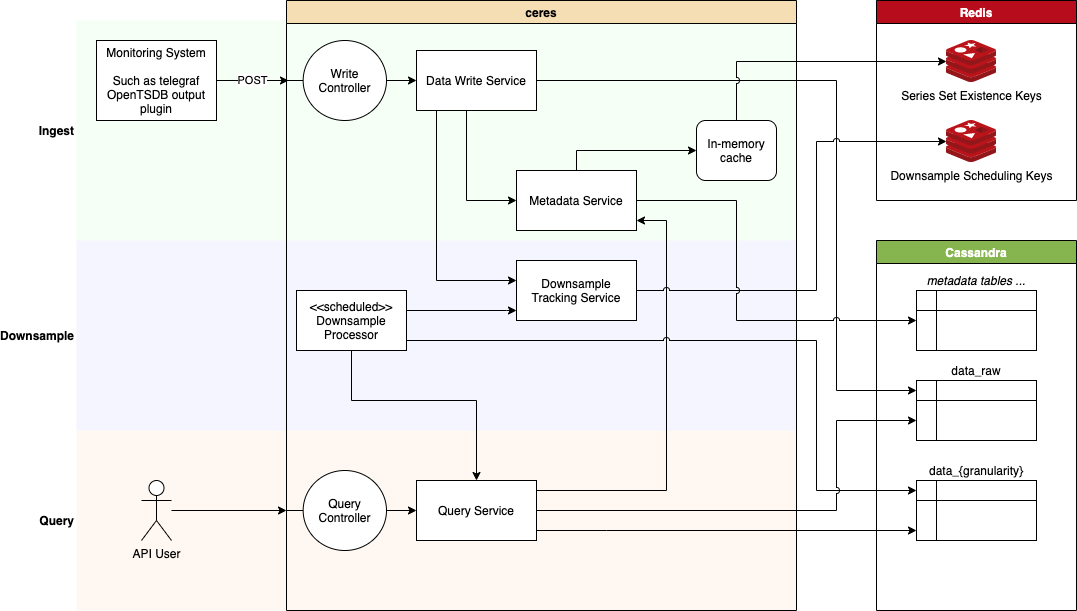

The diagram above was exported from draw.io. Its source (the exported page's mxGraphModel, read from the mxfile embedded in the PNG):
<mxGraphModel dx="1106" dy="860" grid="1" gridSize="10" guides="1" tooltips="1" connect="1" arrows="1" fold="1" page="0" pageScale="1" pageWidth="850" pageHeight="1100" math="0" shadow="0">
  <root>
    <mxCell id="0" />
    <mxCell id="27l-NDXWGBOj-c6swSyE-41" value="Phases" style="" parent="0" />
    <mxCell id="27l-NDXWGBOj-c6swSyE-40" value="Ingest" style="rounded=0;whiteSpace=wrap;html=1;strokeColor=none;fillColor=#33FF33;opacity=5;horizontal=1;labelPosition=left;verticalLabelPosition=middle;align=right;verticalAlign=middle;fontStyle=1" vertex="1" parent="27l-NDXWGBOj-c6swSyE-41">
      <mxGeometry x="80" y="120" width="720" height="220" as="geometry" />
    </mxCell>
    <mxCell id="27l-NDXWGBOj-c6swSyE-42" value="Downsample" style="rounded=0;whiteSpace=wrap;html=1;strokeColor=none;opacity=5;horizontal=1;labelPosition=left;verticalLabelPosition=middle;align=right;verticalAlign=middle;fontStyle=1;fillColor=#3333FF;" vertex="1" parent="27l-NDXWGBOj-c6swSyE-41">
      <mxGeometry x="80" y="340" width="720" height="190" as="geometry" />
    </mxCell>
    <mxCell id="27l-NDXWGBOj-c6swSyE-43" value="Query" style="rounded=0;whiteSpace=wrap;html=1;strokeColor=none;opacity=5;horizontal=1;labelPosition=left;verticalLabelPosition=middle;align=right;verticalAlign=middle;fontStyle=1;fillColor=#FF8000;" vertex="1" parent="27l-NDXWGBOj-c6swSyE-41">
      <mxGeometry x="80" y="530" width="720" height="180" as="geometry" />
    </mxCell>
    <mxCell id="1" value="Main" style="" parent="0" />
    <mxCell id="27l-NDXWGBOj-c6swSyE-1" value="ceres" style="swimlane;fillColor=#F5DEB3;" vertex="1" parent="1">
      <mxGeometry x="290" y="100" width="510" height="610" as="geometry" />
    </mxCell>
    <mxCell id="27l-NDXWGBOj-c6swSyE-20" style="edgeStyle=orthogonalEdgeStyle;rounded=0;orthogonalLoop=1;jettySize=auto;html=1;" edge="1" parent="27l-NDXWGBOj-c6swSyE-1" source="27l-NDXWGBOj-c6swSyE-2" target="27l-NDXWGBOj-c6swSyE-14">
      <mxGeometry relative="1" as="geometry">
        <Array as="points">
          <mxPoint x="180" y="200" />
        </Array>
      </mxGeometry>
    </mxCell>
    <mxCell id="27l-NDXWGBOj-c6swSyE-22" style="edgeStyle=orthogonalEdgeStyle;rounded=0;orthogonalLoop=1;jettySize=auto;html=1;" edge="1" parent="27l-NDXWGBOj-c6swSyE-1" source="27l-NDXWGBOj-c6swSyE-2" target="27l-NDXWGBOj-c6swSyE-13">
      <mxGeometry relative="1" as="geometry">
        <Array as="points">
          <mxPoint x="150" y="280" />
        </Array>
      </mxGeometry>
    </mxCell>
    <mxCell id="27l-NDXWGBOj-c6swSyE-2" value="Data Write Service" style="rounded=0;whiteSpace=wrap;html=1;" vertex="1" parent="27l-NDXWGBOj-c6swSyE-1">
      <mxGeometry x="130" y="50" width="120" height="60" as="geometry" />
    </mxCell>
    <mxCell id="27l-NDXWGBOj-c6swSyE-26" style="edgeStyle=orthogonalEdgeStyle;rounded=0;orthogonalLoop=1;jettySize=auto;html=1;" edge="1" parent="27l-NDXWGBOj-c6swSyE-1" source="27l-NDXWGBOj-c6swSyE-3" target="27l-NDXWGBOj-c6swSyE-13">
      <mxGeometry relative="1" as="geometry">
        <Array as="points">
          <mxPoint x="220" y="310" />
          <mxPoint x="220" y="310" />
        </Array>
      </mxGeometry>
    </mxCell>
    <mxCell id="27l-NDXWGBOj-c6swSyE-27" style="edgeStyle=orthogonalEdgeStyle;rounded=0;orthogonalLoop=1;jettySize=auto;html=1;" edge="1" parent="27l-NDXWGBOj-c6swSyE-1" source="27l-NDXWGBOj-c6swSyE-3" target="27l-NDXWGBOj-c6swSyE-4">
      <mxGeometry relative="1" as="geometry">
        <mxPoint x="260" y="430" as="targetPoint" />
        <Array as="points">
          <mxPoint x="65" y="400" />
          <mxPoint x="190" y="400" />
        </Array>
      </mxGeometry>
    </mxCell>
    <mxCell id="27l-NDXWGBOj-c6swSyE-3" value="&amp;lt;&amp;lt;scheduled&amp;gt;&amp;gt;&lt;br&gt;Downsample Processor" style="rounded=0;whiteSpace=wrap;html=1;" vertex="1" parent="27l-NDXWGBOj-c6swSyE-1">
      <mxGeometry x="10" y="290" width="110" height="60" as="geometry" />
    </mxCell>
    <mxCell id="27l-NDXWGBOj-c6swSyE-4" value="Query Service" style="rounded=0;whiteSpace=wrap;html=1;" vertex="1" parent="27l-NDXWGBOj-c6swSyE-1">
      <mxGeometry x="130" y="480" width="120" height="60" as="geometry" />
    </mxCell>
    <mxCell id="27l-NDXWGBOj-c6swSyE-29" style="edgeStyle=orthogonalEdgeStyle;rounded=0;orthogonalLoop=1;jettySize=auto;html=1;" edge="1" parent="27l-NDXWGBOj-c6swSyE-1" source="27l-NDXWGBOj-c6swSyE-5" target="27l-NDXWGBOj-c6swSyE-4">
      <mxGeometry relative="1" as="geometry" />
    </mxCell>
    <mxCell id="27l-NDXWGBOj-c6swSyE-5" value="Query Controller" style="shape=umlBoundary;whiteSpace=wrap;html=1;" vertex="1" parent="27l-NDXWGBOj-c6swSyE-1">
      <mxGeometry y="470" width="100" height="80" as="geometry" />
    </mxCell>
    <mxCell id="27l-NDXWGBOj-c6swSyE-19" style="edgeStyle=orthogonalEdgeStyle;rounded=0;orthogonalLoop=1;jettySize=auto;html=1;" edge="1" parent="27l-NDXWGBOj-c6swSyE-1" source="27l-NDXWGBOj-c6swSyE-6" target="27l-NDXWGBOj-c6swSyE-2">
      <mxGeometry relative="1" as="geometry" />
    </mxCell>
    <mxCell id="27l-NDXWGBOj-c6swSyE-6" value="Write Controller" style="shape=umlBoundary;whiteSpace=wrap;html=1;" vertex="1" parent="27l-NDXWGBOj-c6swSyE-1">
      <mxGeometry y="40" width="100" height="80" as="geometry" />
    </mxCell>
    <mxCell id="27l-NDXWGBOj-c6swSyE-13" value="Downsample Tracking Service" style="rounded=0;whiteSpace=wrap;html=1;" vertex="1" parent="27l-NDXWGBOj-c6swSyE-1">
      <mxGeometry x="230" y="260" width="120" height="60" as="geometry" />
    </mxCell>
    <mxCell id="27l-NDXWGBOj-c6swSyE-23" style="edgeStyle=orthogonalEdgeStyle;rounded=0;orthogonalLoop=1;jettySize=auto;html=1;" edge="1" parent="27l-NDXWGBOj-c6swSyE-1" source="27l-NDXWGBOj-c6swSyE-14" target="27l-NDXWGBOj-c6swSyE-39">
      <mxGeometry relative="1" as="geometry">
        <mxPoint x="430.02" y="150" as="targetPoint" />
        <Array as="points">
          <mxPoint x="290" y="150" />
        </Array>
      </mxGeometry>
    </mxCell>
    <mxCell id="27l-NDXWGBOj-c6swSyE-14" value="Metadata Service" style="rounded=0;whiteSpace=wrap;html=1;" vertex="1" parent="27l-NDXWGBOj-c6swSyE-1">
      <mxGeometry x="230" y="170" width="120" height="60" as="geometry" />
    </mxCell>
    <mxCell id="27l-NDXWGBOj-c6swSyE-33" style="edgeStyle=orthogonalEdgeStyle;rounded=0;orthogonalLoop=1;jettySize=auto;html=1;jumpStyle=arc;" edge="1" parent="27l-NDXWGBOj-c6swSyE-1" source="27l-NDXWGBOj-c6swSyE-4" target="27l-NDXWGBOj-c6swSyE-14">
      <mxGeometry relative="1" as="geometry">
        <Array as="points">
          <mxPoint x="380" y="490" />
          <mxPoint x="380" y="220" />
        </Array>
      </mxGeometry>
    </mxCell>
    <mxCell id="27l-NDXWGBOj-c6swSyE-39" value="In-memory cache" style="rounded=1;whiteSpace=wrap;html=1;" vertex="1" parent="27l-NDXWGBOj-c6swSyE-1">
      <mxGeometry x="410" y="120" width="80" height="60" as="geometry" />
    </mxCell>
    <mxCell id="27l-NDXWGBOj-c6swSyE-8" value="POST" style="edgeStyle=orthogonalEdgeStyle;rounded=0;orthogonalLoop=1;jettySize=auto;html=1;entryX=0.02;entryY=0.5;entryDx=0;entryDy=0;entryPerimeter=0;" edge="1" parent="1" source="27l-NDXWGBOj-c6swSyE-7" target="27l-NDXWGBOj-c6swSyE-6">
      <mxGeometry relative="1" as="geometry" />
    </mxCell>
    <mxCell id="27l-NDXWGBOj-c6swSyE-7" value="Monitoring System&lt;br&gt;&lt;br&gt;Such as telegraf OpenTSDB output plugin" style="rounded=0;whiteSpace=wrap;html=1;" vertex="1" parent="1">
      <mxGeometry x="100" y="140" width="120" height="80" as="geometry" />
    </mxCell>
    <mxCell id="27l-NDXWGBOj-c6swSyE-12" value="Redis" style="swimlane;fillColor=#B70C1C;fontColor=#FFFFFF;" vertex="1" parent="1">
      <mxGeometry x="880" y="100" width="200" height="200" as="geometry" />
    </mxCell>
    <mxCell id="27l-NDXWGBOj-c6swSyE-10" value="Series Set Existence Keys" style="aspect=fixed;html=1;points=[];align=center;image;fontSize=12;image=img/lib/mscae/Cache_Redis_Product.svg;" vertex="1" parent="27l-NDXWGBOj-c6swSyE-12">
      <mxGeometry x="70" y="40" width="50" height="42" as="geometry" />
    </mxCell>
    <mxCell id="27l-NDXWGBOj-c6swSyE-11" value="Downsample Scheduling Keys" style="aspect=fixed;html=1;points=[];align=center;image;fontSize=12;image=img/lib/mscae/Cache_Redis_Product.svg;" vertex="1" parent="27l-NDXWGBOj-c6swSyE-12">
      <mxGeometry x="70" y="120" width="50" height="42" as="geometry" />
    </mxCell>
    <mxCell id="27l-NDXWGBOj-c6swSyE-15" value="Cassandra" style="swimlane;fillColor=#86B44E;fontColor=#FFFFFF;" vertex="1" parent="1">
      <mxGeometry x="880" y="340" width="200" height="370" as="geometry" />
    </mxCell>
    <mxCell id="27l-NDXWGBOj-c6swSyE-16" value="data_raw" style="shape=internalStorage;whiteSpace=wrap;html=1;backgroundOutline=1;labelPosition=center;verticalLabelPosition=top;align=center;verticalAlign=bottom;" vertex="1" parent="27l-NDXWGBOj-c6swSyE-15">
      <mxGeometry x="40" y="140" width="120" height="60" as="geometry" />
    </mxCell>
    <mxCell id="27l-NDXWGBOj-c6swSyE-17" value="data_{granularity}" style="shape=internalStorage;whiteSpace=wrap;html=1;backgroundOutline=1;labelPosition=center;verticalLabelPosition=top;align=center;verticalAlign=bottom;" vertex="1" parent="27l-NDXWGBOj-c6swSyE-15">
      <mxGeometry x="40" y="240" width="120" height="60" as="geometry" />
    </mxCell>
    <mxCell id="27l-NDXWGBOj-c6swSyE-18" value="metadata tables ..." style="shape=internalStorage;whiteSpace=wrap;html=1;backgroundOutline=1;labelPosition=center;verticalLabelPosition=top;align=center;verticalAlign=bottom;fontStyle=2" vertex="1" parent="27l-NDXWGBOj-c6swSyE-15">
      <mxGeometry x="40" y="50" width="120" height="60" as="geometry" />
    </mxCell>
    <mxCell id="27l-NDXWGBOj-c6swSyE-21" style="edgeStyle=orthogonalEdgeStyle;rounded=0;orthogonalLoop=1;jettySize=auto;html=1;jumpStyle=arc;" edge="1" parent="1" source="27l-NDXWGBOj-c6swSyE-2" target="27l-NDXWGBOj-c6swSyE-16">
      <mxGeometry relative="1" as="geometry">
        <Array as="points">
          <mxPoint x="840" y="180" />
          <mxPoint x="840" y="490" />
        </Array>
      </mxGeometry>
    </mxCell>
    <mxCell id="27l-NDXWGBOj-c6swSyE-24" style="edgeStyle=orthogonalEdgeStyle;rounded=0;orthogonalLoop=1;jettySize=auto;html=1;jumpStyle=arc;" edge="1" parent="1" source="27l-NDXWGBOj-c6swSyE-39" target="27l-NDXWGBOj-c6swSyE-10">
      <mxGeometry relative="1" as="geometry">
        <mxPoint x="740" y="220" as="sourcePoint" />
        <Array as="points">
          <mxPoint x="740" y="161" />
        </Array>
      </mxGeometry>
    </mxCell>
    <mxCell id="27l-NDXWGBOj-c6swSyE-25" style="edgeStyle=orthogonalEdgeStyle;rounded=0;orthogonalLoop=1;jettySize=auto;html=1;jumpStyle=arc;" edge="1" parent="1" source="27l-NDXWGBOj-c6swSyE-13" target="27l-NDXWGBOj-c6swSyE-11">
      <mxGeometry relative="1" as="geometry">
        <Array as="points">
          <mxPoint x="820" y="390" />
          <mxPoint x="820" y="241" />
        </Array>
      </mxGeometry>
    </mxCell>
    <mxCell id="27l-NDXWGBOj-c6swSyE-28" style="edgeStyle=orthogonalEdgeStyle;rounded=0;orthogonalLoop=1;jettySize=auto;html=1;jumpStyle=arc;" edge="1" parent="1" source="27l-NDXWGBOj-c6swSyE-3" target="27l-NDXWGBOj-c6swSyE-17">
      <mxGeometry relative="1" as="geometry">
        <Array as="points">
          <mxPoint x="820" y="440" />
          <mxPoint x="820" y="590" />
        </Array>
      </mxGeometry>
    </mxCell>
    <mxCell id="27l-NDXWGBOj-c6swSyE-31" style="edgeStyle=orthogonalEdgeStyle;rounded=0;orthogonalLoop=1;jettySize=auto;html=1;jumpStyle=arc;" edge="1" parent="1" source="27l-NDXWGBOj-c6swSyE-4" target="27l-NDXWGBOj-c6swSyE-16">
      <mxGeometry relative="1" as="geometry">
        <Array as="points">
          <mxPoint x="840" y="610" />
          <mxPoint x="840" y="520" />
        </Array>
      </mxGeometry>
    </mxCell>
    <mxCell id="27l-NDXWGBOj-c6swSyE-32" style="edgeStyle=orthogonalEdgeStyle;rounded=0;orthogonalLoop=1;jettySize=auto;html=1;" edge="1" parent="1" source="27l-NDXWGBOj-c6swSyE-4" target="27l-NDXWGBOj-c6swSyE-17">
      <mxGeometry relative="1" as="geometry">
        <Array as="points">
          <mxPoint x="610" y="630" />
          <mxPoint x="610" y="630" />
        </Array>
      </mxGeometry>
    </mxCell>
    <mxCell id="27l-NDXWGBOj-c6swSyE-36" style="edgeStyle=orthogonalEdgeStyle;rounded=0;jumpStyle=arc;orthogonalLoop=1;jettySize=auto;html=1;" edge="1" parent="1" source="27l-NDXWGBOj-c6swSyE-14" target="27l-NDXWGBOj-c6swSyE-18">
      <mxGeometry relative="1" as="geometry">
        <Array as="points">
          <mxPoint x="740" y="300" />
          <mxPoint x="740" y="420" />
        </Array>
      </mxGeometry>
    </mxCell>
    <mxCell id="27l-NDXWGBOj-c6swSyE-38" style="edgeStyle=orthogonalEdgeStyle;rounded=0;jumpStyle=arc;orthogonalLoop=1;jettySize=auto;html=1;" edge="1" parent="1" source="27l-NDXWGBOj-c6swSyE-37" target="27l-NDXWGBOj-c6swSyE-5">
      <mxGeometry relative="1" as="geometry" />
    </mxCell>
    <mxCell id="27l-NDXWGBOj-c6swSyE-37" value="API User" style="shape=umlActor;verticalLabelPosition=bottom;verticalAlign=top;html=1;" vertex="1" parent="1">
      <mxGeometry x="145" y="580" width="30" height="60" as="geometry" />
    </mxCell>
  </root>
</mxGraphModel>